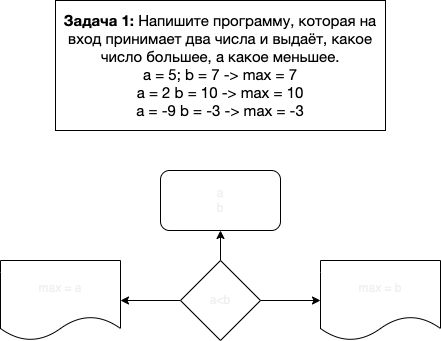

The diagram above was exported from draw.io. Its source (the exported page's mxGraphModel, read from the mxfile embedded in the PNG):
<mxGraphModel dx="511" dy="346" grid="1" gridSize="10" guides="1" tooltips="1" connect="1" arrows="1" fold="1" page="1" pageScale="1" pageWidth="827" pageHeight="1169" math="0" shadow="0">
  <root>
    <mxCell id="0" />
    <mxCell id="1" parent="0" />
    <mxCell id="2" value="&lt;p style=&quot;box-sizing: border-box ; margin: 0px ; font-family: &amp;#34;roboto&amp;#34; , &amp;#34;san francisco&amp;#34; , &amp;#34;helvetica neue&amp;#34; , &amp;#34;helvetica&amp;#34; , &amp;#34;arial&amp;#34; ; font-size: 15px&quot;&gt;&lt;span style=&quot;box-sizing: border-box ; font-weight: 700&quot;&gt;Задача 1:&lt;/span&gt;&lt;span class=&quot;Apple-converted-space&quot;&gt;&amp;nbsp;&lt;/span&gt;Напишите программу, которая на вход принимает два числа и выдаёт, какое число большее, а какое меньшее.&lt;/p&gt;&lt;p style=&quot;box-sizing: border-box ; margin: 0px ; font-family: &amp;#34;roboto&amp;#34; , &amp;#34;san francisco&amp;#34; , &amp;#34;helvetica neue&amp;#34; , &amp;#34;helvetica&amp;#34; , &amp;#34;arial&amp;#34; ; font-size: 15px&quot;&gt;a = 5; b = 7 -&amp;gt; max = 7&lt;br style=&quot;box-sizing: border-box&quot;&gt;a = 2 b = 10 -&amp;gt; max = 10&lt;br style=&quot;box-sizing: border-box&quot;&gt;a = -9 b = -3 -&amp;gt; max = -3&lt;/p&gt;" style="whiteSpace=wrap;html=1;" vertex="1" parent="1">
      <mxGeometry x="120" y="1060" width="330" height="130" as="geometry" />
    </mxCell>
    <mxCell id="4" value="a&lt;br&gt;b" style="rounded=1;whiteSpace=wrap;html=1;fontColor=#F0F0F0;" vertex="1" parent="1">
      <mxGeometry x="225" y="1230" width="120" height="60" as="geometry" />
    </mxCell>
    <mxCell id="6" value="" style="edgeStyle=none;html=1;fontColor=#F0F0F0;" edge="1" parent="1" source="5" target="4">
      <mxGeometry relative="1" as="geometry" />
    </mxCell>
    <mxCell id="8" value="" style="edgeStyle=none;html=1;fontColor=#F0F0F0;" edge="1" parent="1" source="5" target="7">
      <mxGeometry relative="1" as="geometry" />
    </mxCell>
    <mxCell id="10" value="" style="edgeStyle=none;html=1;fontColor=#F0F0F0;" edge="1" parent="1" source="5" target="9">
      <mxGeometry relative="1" as="geometry" />
    </mxCell>
    <mxCell id="5" value="a&amp;lt;b" style="rhombus;whiteSpace=wrap;html=1;fontColor=#F0F0F0;" vertex="1" parent="1">
      <mxGeometry x="245" y="1320" width="80" height="80" as="geometry" />
    </mxCell>
    <mxCell id="7" value="max = b" style="shape=document;whiteSpace=wrap;html=1;boundedLbl=1;fontColor=#F0F0F0;" vertex="1" parent="1">
      <mxGeometry x="385" y="1320" width="120" height="80" as="geometry" />
    </mxCell>
    <mxCell id="9" value="max = a" style="shape=document;whiteSpace=wrap;html=1;boundedLbl=1;fontColor=#F0F0F0;" vertex="1" parent="1">
      <mxGeometry x="65" y="1320" width="120" height="80" as="geometry" />
    </mxCell>
  </root>
</mxGraphModel>